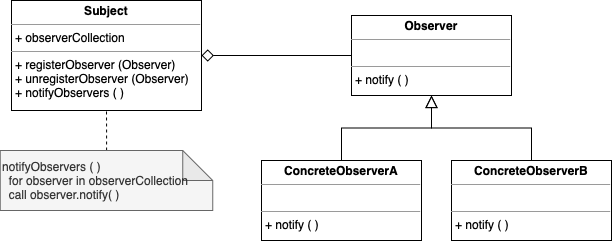

The diagram above was exported from draw.io. Its source (the exported page's mxGraphModel, read from the mxfile embedded in the PNG):
<mxGraphModel dx="757" dy="607" grid="1" gridSize="10" guides="1" tooltips="1" connect="1" arrows="1" fold="1" page="1" pageScale="1" pageWidth="850" pageHeight="1100" math="0" shadow="0">
  <root>
    <mxCell id="0" />
    <mxCell id="1" parent="0" />
    <mxCell id="2" style="edgeStyle=orthogonalEdgeStyle;rounded=0;orthogonalLoop=1;jettySize=auto;html=1;exitX=1;exitY=0.5;exitDx=0;exitDy=0;entryX=0;entryY=0.5;entryDx=0;entryDy=0;fontSize=12;endArrow=none;endFill=0;startSize=10;endSize=10;startArrow=diamond;startFill=0;" edge="1" source="3" target="4" parent="1">
      <mxGeometry relative="1" as="geometry" />
    </mxCell>
    <mxCell id="3" value="&lt;p style=&quot;margin: 0px ; margin-top: 4px ; text-align: center&quot;&gt;&lt;b&gt;Subject&lt;/b&gt;&lt;/p&gt;&lt;hr size=&quot;1&quot;&gt;&lt;p style=&quot;margin: 0px ; margin-left: 4px&quot;&gt;+ observerCollection&lt;/p&gt;&lt;hr size=&quot;1&quot;&gt;&lt;p style=&quot;margin: 0px ; margin-left: 4px&quot;&gt;+ registerObserver (Observer)&lt;/p&gt;&lt;p style=&quot;margin: 0px ; margin-left: 4px&quot;&gt;+ unregisterObserver (Observer)&lt;/p&gt;&lt;p style=&quot;margin: 0px ; margin-left: 4px&quot;&gt;+ notifyObservers ( )&lt;/p&gt;" style="verticalAlign=top;align=left;overflow=fill;fontSize=12;fontFamily=Helvetica;html=1;" vertex="1" parent="1">
      <mxGeometry x="140" y="400" width="190" height="110" as="geometry" />
    </mxCell>
    <mxCell id="4" value="&lt;p style=&quot;margin: 0px ; margin-top: 4px ; text-align: center&quot;&gt;&lt;b&gt;Observer&lt;/b&gt;&lt;/p&gt;&lt;hr size=&quot;1&quot;&gt;&lt;p style=&quot;margin: 0px ; margin-left: 4px&quot;&gt;&lt;br&gt;&lt;/p&gt;&lt;hr size=&quot;1&quot;&gt;&lt;p style=&quot;margin: 0px ; margin-left: 4px&quot;&gt;+ notify ( )&lt;/p&gt;" style="verticalAlign=top;align=left;overflow=fill;fontSize=12;fontFamily=Helvetica;html=1;" vertex="1" parent="1">
      <mxGeometry x="480" y="415" width="160" height="80" as="geometry" />
    </mxCell>
    <mxCell id="5" style="edgeStyle=orthogonalEdgeStyle;rounded=0;orthogonalLoop=1;jettySize=auto;html=1;entryX=0.5;entryY=1;entryDx=0;entryDy=0;fontSize=12;endArrow=none;endFill=0;startSize=10;endSize=10;dashed=1;" edge="1" source="6" target="3" parent="1">
      <mxGeometry relative="1" as="geometry" />
    </mxCell>
    <mxCell id="6" value="notifyObservers ( )&lt;br style=&quot;font-size: 12px;&quot;&gt;&amp;nbsp; for observer in observerCollection&lt;br style=&quot;font-size: 12px;&quot;&gt;&amp;nbsp; call observer.notify( )" style="shape=note;whiteSpace=wrap;html=1;backgroundOutline=1;darkOpacity=0.05;fontSize=12;align=left;fillColor=#f5f5f5;fontColor=#333333;strokeColor=#666666;" vertex="1" parent="1">
      <mxGeometry x="128.75" y="550" width="212.5" height="60" as="geometry" />
    </mxCell>
    <mxCell id="7" style="edgeStyle=orthogonalEdgeStyle;rounded=0;orthogonalLoop=1;jettySize=auto;html=1;fontSize=12;endArrow=block;endFill=0;startSize=10;endSize=10;" edge="1" source="8" target="4" parent="1">
      <mxGeometry relative="1" as="geometry" />
    </mxCell>
    <mxCell id="8" value="&lt;p style=&quot;margin: 0px ; margin-top: 4px ; text-align: center&quot;&gt;&lt;b&gt;ConcreteObserverA&lt;/b&gt;&lt;/p&gt;&lt;hr size=&quot;1&quot;&gt;&lt;p style=&quot;margin: 0px ; margin-left: 4px&quot;&gt;&lt;br&gt;&lt;/p&gt;&lt;hr size=&quot;1&quot;&gt;&lt;p style=&quot;margin: 0px ; margin-left: 4px&quot;&gt;+ notify ( )&lt;/p&gt;" style="verticalAlign=top;align=left;overflow=fill;fontSize=12;fontFamily=Helvetica;html=1;" vertex="1" parent="1">
      <mxGeometry x="390" y="560" width="160" height="80" as="geometry" />
    </mxCell>
    <mxCell id="9" value="" style="edgeStyle=orthogonalEdgeStyle;rounded=0;orthogonalLoop=1;jettySize=auto;html=1;fontSize=12;endArrow=block;endFill=0;startSize=10;endSize=10;" edge="1" source="10" target="4" parent="1">
      <mxGeometry relative="1" as="geometry" />
    </mxCell>
    <mxCell id="10" value="&lt;p style=&quot;margin: 0px ; margin-top: 4px ; text-align: center&quot;&gt;&lt;b&gt;ConcreteObserverB&lt;/b&gt;&lt;/p&gt;&lt;hr size=&quot;1&quot;&gt;&lt;p style=&quot;margin: 0px ; margin-left: 4px&quot;&gt;&lt;br&gt;&lt;/p&gt;&lt;hr size=&quot;1&quot;&gt;&lt;p style=&quot;margin: 0px ; margin-left: 4px&quot;&gt;+ notify ( )&lt;/p&gt;" style="verticalAlign=top;align=left;overflow=fill;fontSize=12;fontFamily=Helvetica;html=1;" vertex="1" parent="1">
      <mxGeometry x="580" y="560" width="160" height="80" as="geometry" />
    </mxCell>
  </root>
</mxGraphModel>